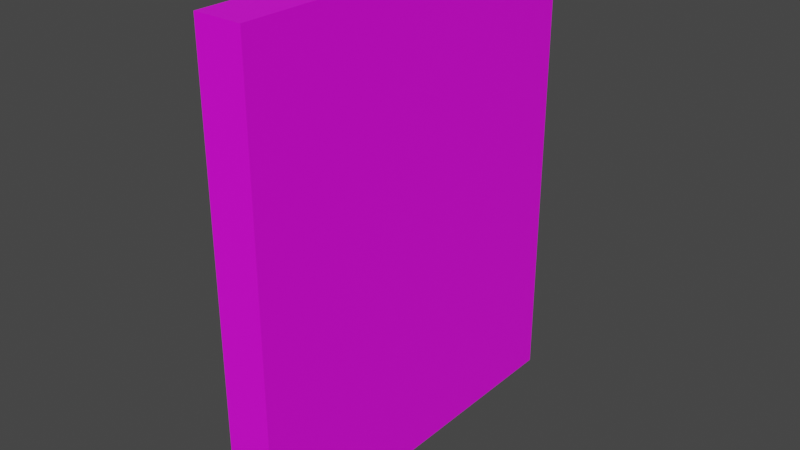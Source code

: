 # Source: StreetName_Sine.blend  (saved by Blender 2.91.10; exported with 4.5.12 LTS)
import bpy
from mathutils import Matrix  # noqa: F401  (used for matrix-valued properties, if any)

bpy.ops.wm.read_factory_settings(use_empty=True)
scene = bpy.context.scene
scene.name = 'Scene'

# ---- collections
col_collection = bpy.data.collections.new('Collection'); scene.collection.children.link(col_collection)

# ---- images (referenced by path relative to the original .blend; pixels are not part of the script)
import os
ASSET_DIR = os.environ.get("B2B_ASSET_DIR", "")  # directory of the original .blend (textures are referenced by path, not embedded)
HERE = os.path.dirname(os.path.abspath(__file__))  # packed textures are extracted next to this script under _unpacked/

def load_image(name, relpath, width, height, colorspace="sRGB"):
    """Load a texture the original file referenced (path relative to the .blend, or extracted next to this script)."""
    p = next((c for c in (os.path.join(HERE, relpath), os.path.join(ASSET_DIR, relpath)) if relpath and os.path.exists(c)), "")
    if p:
        img = bpy.data.images.load(p, check_existing=True)
        img.name = name
    else:  # same state as the original file: an image datablock whose file is absent (Cycles renders it pink)
        img = bpy.data.images.new(name, width, height)
        img.source = "FILE"
        img.filepath = "//" + (relpath or name)
    img.colorspace_settings.name = colorspace
    return img
img_untitled = load_image('Untitled', 'StreetName_sine.png', 1024, 1024, 'sRGB')

# ---- materials (node trees are filled in below, after node groups)
mat_streetname_sine_material_001 = bpy.data.materials.new('Streetname_Sine_Material.001')
mat_streetname_sine_material_001.use_transparent_shadow = False

# ---- material node trees
mat_streetname_sine_material_001.use_nodes = True; mat_streetname_sine_material_001.node_tree.nodes.clear()
_N = mat_streetname_sine_material_001.node_tree.nodes; _L = mat_streetname_sine_material_001.node_tree.links
n0 = _N.new('ShaderNodeBsdfPrincipled'); n0.name = 'Principled BSDF'; n0.location = (10, 300)
n0.distribution = 'GGX'
n0.subsurface_method = 'BURLEY'
n0.inputs[3].default_value = 1.45
n0.inputs[27].default_value = (0.0, 0.0, 0.0, 1.0)
n0.inputs[28].default_value = 1.0
n1 = _N.new('ShaderNodeOutputMaterial'); n1.name = 'Material Output'; n1.location = (300, 300)
n2 = _N.new('ShaderNodeTexImage'); n2.name = 'Image Texture'; n2.location = (-358, 198)
n2.image = img_untitled
_L.new(n0.outputs[0], n1.inputs[0])
_L.new(n2.outputs[0], n0.inputs[0])
n1.is_active_output = True

# ---- world
world_world = bpy.data.worlds.new('World'); scene.world = world_world
world_world.use_nodes = True; world_world.node_tree.nodes.clear()
_N = world_world.node_tree.nodes; _L = world_world.node_tree.links
n0 = _N.new('ShaderNodeOutputWorld'); n0.name = 'World Output'; n0.location = (300, 300)
n1 = _N.new('ShaderNodeBackground'); n1.name = 'Background'; n1.location = (10, 300)
n1.inputs[0].default_value = (0.05088, 0.05088, 0.05088, 1.0)
_L.new(n1.outputs[0], n0.inputs[0])
n0.is_active_output = True
world_world.color = (0.05088, 0.05088, 0.05088)
world_world.use_sun_shadow = False
world_world.sun_shadow_jitter_overblur = 0.0

# ---- meshes
me_cube_001 = bpy.data.meshes.new('Cube.001')
me_cube_001.from_pydata([(-0.03899, -0.322, -0.3958), (-0.03899, -0.322, 0.3985), (-0.03899, 0.3352, -0.3958), (-0.03899, 0.3352, 0.3985), (0.04046, -0.322, -0.3958), (0.04046, -0.322, 0.3985), (0.04046, 0.3352, -0.3958), (0.04046, 0.3352, 0.3985)], [], [(2, 3, 7, 6), (6, 7, 5, 4), (4, 5, 1, 0), (2, 6, 4, 0), (7, 3, 1, 5)])
_uv = me_cube_001.uv_layers.new(name='UVMap')
_uv.uv.foreach_set('vector', [0.928, 0.08571, 0.928, 0.9189, 0.8446, 0.9189, 0.8446, 0.08571, 0.8446, 0.08571, 0.8446, 0.9189, 0.1554, 0.9189, 0.1554, 0.08571, 0.1554, 0.08571, 0.1554, 0.9189, 0.07202, 0.9189, 0.07202, 0.08571, 0.8446, 0.00238, 0.8446, 0.08571, 0.1554, 0.08571, 0.1554, 0.00238, 0.8446, 0.9189, 0.8446, 1.002, 0.1554, 1.002, 0.1554, 0.9189])
me_cube_001.materials.append(mat_streetname_sine_material_001)
me_cube_001.use_remesh_fix_poles = True
me_cube_001.use_remesh_preserve_attributes = False
me_cube_001.use_mirror_vertex_groups = False
me_cube_001.update()

# ---- objects
ob_cube = bpy.data.objects.new('Cube', me_cube_001)

# ---- transforms, parenting, visibility, modifiers, constraints
ob_cube.location = (0.0, 0.0, 0.0)
ob_cube.lineart.crease_threshold = 0.0

# ---- collection membership
col_collection.objects.link(ob_cube)

# ---- scene / render settings (as saved in the file)
scene.frame_start = 1; scene.frame_end = 250; scene.frame_set(1)
scene.render.engine = 'BLENDER_EEVEE_NEXT'
scene.cycles.use_denoising = False
scene.cycles.samples = 128
scene.cycles.sampling_pattern = 'TABULATED_SOBOL'
scene.cycles.use_adaptive_sampling = False
scene.cycles.use_light_tree = False
scene.view_settings.view_transform = 'Filmic'
bpy.context.view_layer.update()

# ---- added for rendering (the .blend has no active camera and no usable light): camera, sun
cam_auto = bpy.data.cameras.new('AutoCamera')
cam_auto.lens = 50.0
cam_auto.sensor_width = 36.0
cam_auto.clip_end = 1000.0
ob_auto_camera = bpy.data.objects.new('AutoCamera', cam_auto)
scene.collection.objects.link(ob_auto_camera)
ob_auto_camera.location = (0.957345, -1.14134, 0.766606)
ob_auto_camera.rotation_euler = (1.09748, -7.21219e-08, 0.694738)
scene.camera = ob_auto_camera
light_auto_sun = bpy.data.lights.new('AutoSun', 'SUN')
light_auto_sun.energy = 3.0
light_auto_sun.angle = 0.0523599
ob_auto_sun = bpy.data.objects.new('AutoSun', light_auto_sun)
scene.collection.objects.link(ob_auto_sun)
ob_auto_sun.rotation_euler = (0.872665, 0.174533, 0.523599)
bpy.context.view_layer.update()

